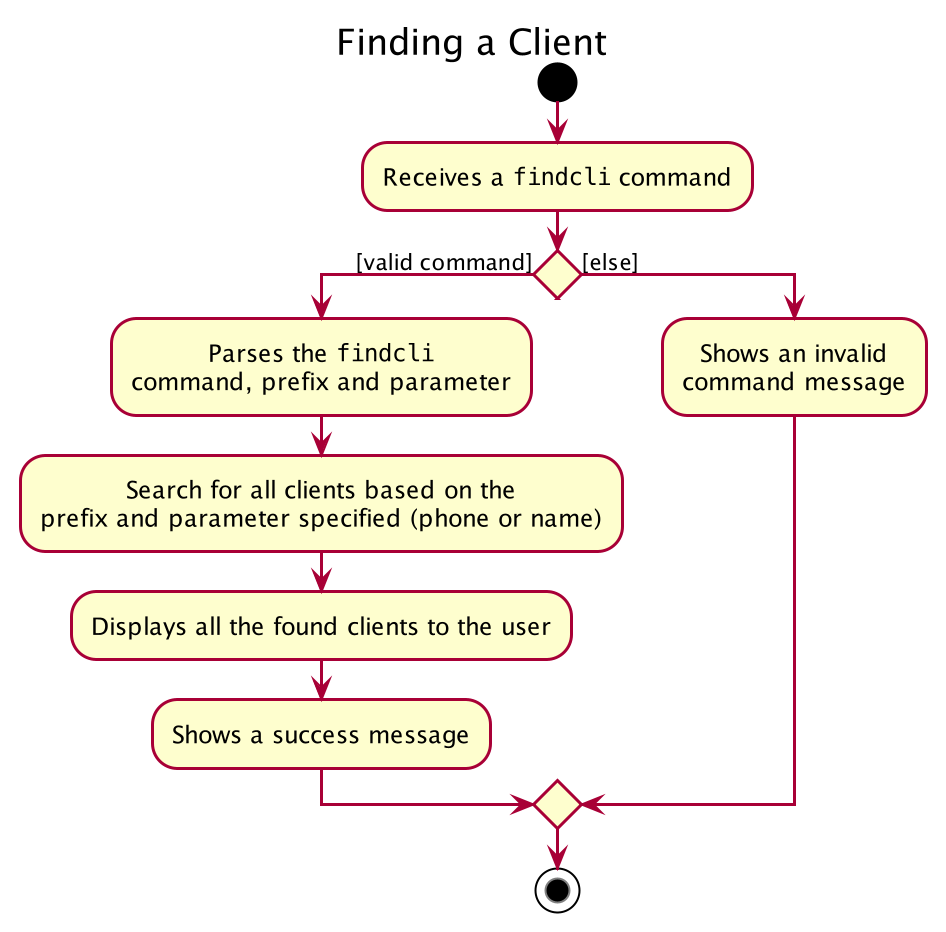

The diagram above was rendered by PlantUML. Its source (embedded in the PNG):
@startuml









skinparam BackgroundColor #FFFFFFF

skinparam Shadowing false

skinparam Class {
    FontColor #FFFFFF
    BorderThickness 1
    BorderColor #FFFFFF
    StereotypeFontColor #FFFFFF
    FontName Arial
    AttributeFontColor #FFFFFF
    AttributeIconSize 0
}

skinparam Actor {
    BorderColor #000000
    Color #000000
    FontName Arial
}

skinparam Sequence {
    MessageAlign center
    BoxFontSize 15
    BoxPadding 0
    BoxFontColor #FFFFFF
    FontName Arial
}

skinparam Participant {
    FontColor #FFFFFFF
    Padding 20
}

skinparam MinClassWidth 50
skinparam ParticipantPadding 10
skinparam Shadowing false
skinparam DefaultTextAlignment center
skinparam packageStyle Rectangle

hide footbox
hide circle
hide members
title Finding a Client

start

:Receives a ""findcli"" command;

if () then ([valid command])
    :Parses the ""findcli""
    command, prefix and parameter;

    :Search for all clients based on the 
    prefix and parameter specified (phone or name);

    :Displays all the found clients to the user;

    :Shows a success message;

else ([else])

    :Shows an invalid
    command message;

endif

stop

@enduml